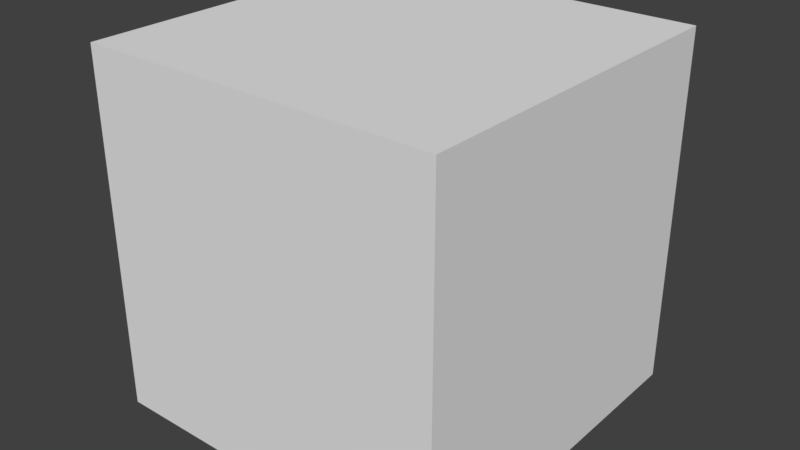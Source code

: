 # Source: Box_quest_0.blend  (saved by Blender 2.79.0; exported with 4.5.12 LTS)
import bpy
from mathutils import Matrix  # noqa: F401  (used for matrix-valued properties, if any)

bpy.ops.wm.read_factory_settings(use_empty=True)
scene = bpy.context.scene
scene.name = 'Scene'

# ---- collections
col_collection_1 = bpy.data.collections.new('Collection 1'); scene.collection.children.link(col_collection_1)

# ---- materials (node trees are filled in below, after node groups)
mat_material = bpy.data.materials.new('Material')
mat_material.alpha_threshold = 0.0
mat_material.use_transparent_shadow = False
mat_material.roughness = 0.5
mat_material.line_color = (0.0, 0.0, 0.0, 1.0)

# ---- material node trees

# ---- world
world_world = bpy.data.worlds.new('World'); scene.world = world_world
world_world.color = (0.05088, 0.05088, 0.05088)
world_world.use_sun_shadow = False
world_world.sun_shadow_jitter_overblur = 0.0
world_world.cycles.sampling_method = 'MANUAL'

# ---- meshes
me_cube = bpy.data.meshes.new('Cube')
me_cube.from_pydata([(0.5, 0.5, 0.0), (0.5, -0.5, 0.0), (-0.5, -0.5, 0.0), (-0.5, 0.5, 0.0), (0.5, 0.5, 1.0), (0.5, -0.5, 1.0), (-0.5, -0.5, 1.0), (-0.5, 0.5, 1.0), (0.01667, 0.5, 0.0), (-0.01667, 0.5, 0.0), (0.01667, -0.5, 0.0), (-0.01667, -0.5, 0.0), (0.01667, 0.5, 1.0), (-0.01667, 0.5, 1.0), (0.01667, -0.5, 1.0), (-0.01667, -0.5, 1.0), (0.5, 0.5, 0.9478), (0.5, 0.5, 0.9812), (0.5, -0.5, 0.9478), (0.5, -0.5, 0.9812), (-0.5, -0.5, 0.9478), (-0.5, -0.5, 0.9812), (-0.5, 0.5, 0.9478), (-0.5, 0.5, 0.9812), (0.01667, 0.5, 0.9478), (0.01667, 0.5, 0.9812), (-0.01667, 0.5, 0.9478), (-0.01667, 0.5, 0.9812), (0.01667, -0.5, 0.9812), (0.01667, -0.5, 0.9478), (-0.01667, -0.5, 0.9812), (-0.01667, -0.5, 0.9478), (0.5, 0.5, 0.3159), (0.5, 0.5, 0.6319), (0.5, -0.5, 0.3159), (0.5, -0.5, 0.6319), (-0.5, -0.5, 0.3159), (-0.5, -0.5, 0.6319), (-0.5, 0.5, 0.3159), (-0.5, 0.5, 0.6319)], [], [(13, 7, 6, 15), (17, 4, 5, 19), (30, 15, 6, 21), (21, 6, 7, 23), (19, 5, 14, 28), (28, 14, 15, 30), (4, 12, 14, 5), (12, 13, 15, 14), (29, 28, 30, 31), (18, 19, 28, 29), (12, 25, 27, 13), (25, 24, 26, 27), (4, 17, 25, 12), (17, 16, 24, 25), (13, 27, 23, 7), (27, 26, 22, 23), (37, 20, 22, 39), (20, 21, 23, 22), (31, 30, 21, 20), (16, 17, 19, 18), (11, 2, 3, 9, 8, 0, 1, 10), (2, 36, 38, 3), (36, 37, 39, 38), (29, 31, 20, 37, 36, 2, 11, 10, 1, 34, 35, 18), (33, 16, 18, 35, 34, 1, 0, 32), (9, 3, 38, 39, 22, 26, 24, 16, 33, 32, 0, 8)])
_uv = me_cube.uv_layers.new(name='UVMap')
_uv.uv.foreach_set('vector', [0.25, 0.5625, 0.25, 0.5625, 0.25, 0.5625, 0.25, 0.5625, 0.25, 0.5625, 0.25, 0.5625, 0.25, 0.5625, 0.25, 0.5625, 0.25, 0.5625, 0.25, 0.5625, 0.25, 0.5625, 0.25, 0.5625, 0.25, 0.5625, 0.25, 0.5625, 0.25, 0.5625, 0.25, 0.5625, 0.25, 0.5625, 0.25, 0.5625, 0.25, 0.5625, 0.25, 0.5625, 0.01034, 0.9906, 0.01034, 0.9906, 0.01034, 0.9906, 0.01034, 0.9906, 0.25, 0.5625, 0.25, 0.5625, 0.25, 0.5625, 0.25, 0.5625, 0.01034, 0.9906, 0.01034, 0.9906, 0.01034, 0.9906, 0.01034, 0.9906, 0.01034, 0.9906, 0.01034, 0.9906, 0.01034, 0.9906, 0.01034, 0.9906, 0.01034, 0.9906, 0.01034, 0.9906, 0.01034, 0.9906, 0.01034, 0.9906, 0.01034, 0.9906, 0.01034, 0.9906, 0.01034, 0.9906, 0.01034, 0.9906, 0.01034, 0.9906, 0.01034, 0.9906, 0.01034, 0.9906, 0.01034, 0.9906, 0.25, 0.5625, 0.25, 0.5625, 0.25, 0.5625, 0.25, 0.5625, 0.01034, 0.9906, 0.01034, 0.9906, 0.01034, 0.9906, 0.01034, 0.9906, 0.25, 0.5625, 0.25, 0.5625, 0.25, 0.5625, 0.25, 0.5625, 0.01034, 0.9906, 0.01034, 0.9906, 0.01034, 0.9906, 0.01034, 0.9906, 0.25, 0.5625, 0.25, 0.5625, 0.25, 0.5625, 0.25, 0.5625, 0.25, 0.5625, 0.25, 0.5625, 0.25, 0.5625, 0.25, 0.5625, 0.01034, 0.9906, 0.01034, 0.9906, 0.01034, 0.9906, 0.01034, 0.9906, 0.25, 0.5625, 0.25, 0.5625, 0.25, 0.5625, 0.25, 0.5625, 0.25, 0.5625, 0.25, 0.5625, 0.25, 0.5625, 0.25, 0.5625, 0.25, 0.5625, 0.25, 0.5625, 0.25, 0.5625, 0.25, 0.5625, 0.25, 0.5625, 0.25, 0.5625, 0.25, 0.5625, 0.25, 0.5625, 0.9876, 0.6541, 0.9689, 0.8757, 0.004913, 0.8722, 0.0236, 0.6506, 0.25, 0.5625, 0.25, 0.5625, 0.25, 0.5625, 0.25, 0.5625, 0.25, 0.5625, 0.25, 0.5625, 0.25, 0.5625, 0.25, 0.5625, 0.25, 0.5625, 0.25, 0.5625, 0.25, 0.5625, 0.25, 0.5625, 0.3729, 0.4811, 0.3729, 0.5357, 0.237, 0.5357, 0.237, 0.4811, 0.237, 0.4264, 0.237, 0.3717, 0.3729, 0.3717, 0.3729, 0.4264, 0.25, 0.5625, 0.25, 0.5625, 0.25, 0.5625, 0.25, 0.5625, 0.25, 0.5625, 0.25, 0.5625, 0.25, 0.5625, 0.25, 0.5625, 0.25, 0.5625, 0.25, 0.5625, 0.25, 0.5625, 0.25, 0.5625])
me_cube.materials.append(mat_material)
me_cube.use_remesh_preserve_volume = False
me_cube.use_remesh_preserve_attributes = False
me_cube.use_mirror_vertex_groups = False
me_cube.update()

# ---- objects
ob_cube = bpy.data.objects.new('Cube', me_cube)

# ---- transforms, parenting, visibility, modifiers, constraints
ob_cube.location = (0.0, 0.0, 0.0)
ob_cube.lock_rotations_4d = False
ob_cube.empty_display_type = 'ARROWS'
ob_cube.lineart.crease_threshold = 0.0

# ---- collection membership
col_collection_1.objects.link(ob_cube)

# ---- scene / render settings (as saved in the file)
scene.frame_start = 1; scene.frame_end = 250; scene.frame_set(1)
scene.render.engine = 'BLENDER_EEVEE_NEXT'
scene.render.resolution_percentage = 50
scene.render.dither_intensity = 0.0
scene.cycles.use_denoising = False
scene.cycles.samples = 128
scene.cycles.sampling_pattern = 'TABULATED_SOBOL'
scene.cycles.use_adaptive_sampling = False
scene.cycles.use_light_tree = False
scene.cycles.blur_glossy = 0.0
scene.cycles.sample_clamp_indirect = 0.0
scene.view_settings.view_transform = 'Standard'
bpy.context.view_layer.update()

# ---- added for rendering (the .blend has no active camera and no usable light): camera, sun
cam_auto = bpy.data.cameras.new('AutoCamera')
cam_auto.lens = 50.0
cam_auto.sensor_width = 36.0
cam_auto.clip_end = 1000.0
ob_auto_camera = bpy.data.objects.new('AutoCamera', cam_auto)
scene.collection.objects.link(ob_auto_camera)
ob_auto_camera.location = (1.60254, -1.92304, 1.78203)
ob_auto_camera.rotation_euler = (1.09748, -7.21219e-08, 0.694738)
scene.camera = ob_auto_camera
light_auto_sun = bpy.data.lights.new('AutoSun', 'SUN')
light_auto_sun.energy = 3.0
light_auto_sun.angle = 0.0523599
ob_auto_sun = bpy.data.objects.new('AutoSun', light_auto_sun)
scene.collection.objects.link(ob_auto_sun)
ob_auto_sun.rotation_euler = (0.872665, 0.174533, 0.523599)
bpy.context.view_layer.update()
